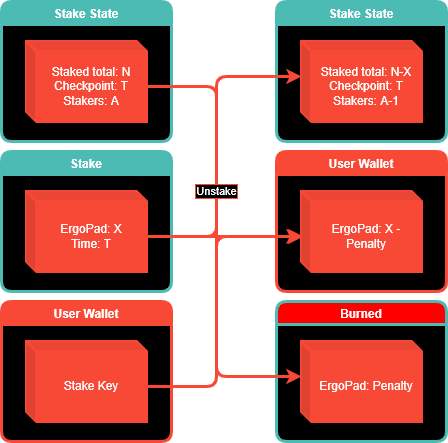

The diagram above was exported from draw.io. Its source (the exported page's mxGraphModel, read from the mxfile embedded in the PNG):
<mxGraphModel dx="1102" dy="875" grid="1" gridSize="10" guides="1" tooltips="1" connect="1" arrows="1" fold="1" page="1" pageScale="1" pageWidth="850" pageHeight="1100" math="0" shadow="0">
  <root>
    <mxCell id="0" />
    <mxCell id="1" parent="0" />
    <mxCell id="I0hiN1EPHC9cmtYxYzsP-1" value="User Wallet" style="swimlane;container=1;collapsible=0;fillColor=#F84936;swimlaneLine=1;rounded=1;swimlaneFillColor=#000000;fontColor=#FFFFFF;labelBorderColor=none;strokeColor=#F84936;strokeWidth=3;" parent="1" vertex="1">
      <mxGeometry x="370" y="160" width="170" height="140" as="geometry" />
    </mxCell>
    <mxCell id="1UDLFsFegCENMeIGpgEX-13" value="ErgoPad: X - Penalty" style="shape=cube;whiteSpace=wrap;html=1;boundedLbl=1;backgroundOutline=1;darkOpacity=0.05;darkOpacity2=0.1;rounded=1;labelBorderColor=none;fontColor=#FFFFFF;strokeColor=#F84936;strokeWidth=3;fillColor=#F84936;size=10;" parent="I0hiN1EPHC9cmtYxYzsP-1" vertex="1">
      <mxGeometry x="25" y="40" width="120" height="80" as="geometry" />
    </mxCell>
    <mxCell id="8tIXJ-7l0-ROnwXEZp2_-1" value="Stake" style="swimlane;container=1;collapsible=0;fillColor=#4CBBB4;swimlaneLine=1;rounded=1;swimlaneFillColor=#000000;fontColor=#FFFFFF;labelBorderColor=none;strokeColor=#4CBBB4;strokeWidth=3;" parent="1" vertex="1">
      <mxGeometry x="95" y="160" width="170" height="140" as="geometry" />
    </mxCell>
    <mxCell id="1UDLFsFegCENMeIGpgEX-11" value="ErgoPad: X&lt;br&gt;Time: T" style="shape=cube;whiteSpace=wrap;html=1;boundedLbl=1;backgroundOutline=1;darkOpacity=0.05;darkOpacity2=0.1;rounded=1;labelBorderColor=none;fontColor=#FFFFFF;strokeColor=#F84936;strokeWidth=3;fillColor=#F84936;size=10;" parent="8tIXJ-7l0-ROnwXEZp2_-1" vertex="1">
      <mxGeometry x="25" y="40" width="120" height="80" as="geometry" />
    </mxCell>
    <mxCell id="1UDLFsFegCENMeIGpgEX-6" value="Stake State" style="swimlane;container=1;collapsible=0;fillColor=#4CBBB4;swimlaneLine=1;rounded=1;swimlaneFillColor=#000000;fontColor=#FFFFFF;labelBorderColor=none;strokeColor=#4CBBB4;strokeWidth=3;" parent="1" vertex="1">
      <mxGeometry x="95" y="10" width="170" height="140" as="geometry" />
    </mxCell>
    <mxCell id="1UDLFsFegCENMeIGpgEX-7" value="Staked total: N&lt;br&gt;Checkpoint: T&lt;br&gt;Stakers: A" style="shape=cube;whiteSpace=wrap;html=1;boundedLbl=1;backgroundOutline=1;darkOpacity=0.05;darkOpacity2=0.1;rounded=1;labelBorderColor=none;fontColor=#FFFFFF;strokeColor=#F84936;strokeWidth=3;fillColor=#F84936;size=10;" parent="1UDLFsFegCENMeIGpgEX-6" vertex="1">
      <mxGeometry x="25" y="40" width="120" height="80" as="geometry" />
    </mxCell>
    <mxCell id="1UDLFsFegCENMeIGpgEX-15" value="Burned" style="swimlane;container=1;collapsible=0;fillColor=#FF0000;swimlaneLine=1;rounded=1;swimlaneFillColor=#000000;fontColor=#FFFFFF;labelBorderColor=none;strokeColor=#4CBBB4;strokeWidth=3;" parent="1" vertex="1">
      <mxGeometry x="370" y="310" width="170" height="140" as="geometry" />
    </mxCell>
    <mxCell id="1UDLFsFegCENMeIGpgEX-17" value="ErgoPad: Penalty" style="shape=cube;whiteSpace=wrap;html=1;boundedLbl=1;backgroundOutline=1;darkOpacity=0.05;darkOpacity2=0.1;rounded=1;labelBorderColor=none;fontColor=#FFFFFF;strokeColor=#F84936;strokeWidth=3;fillColor=#F84936;size=10;" parent="1UDLFsFegCENMeIGpgEX-15" vertex="1">
      <mxGeometry x="25" y="40" width="120" height="80" as="geometry" />
    </mxCell>
    <mxCell id="QP6BxKFsw1PzX0YGqRan-1" value="Stake State" style="swimlane;container=1;collapsible=0;fillColor=#4CBBB4;swimlaneLine=1;rounded=1;swimlaneFillColor=#000000;fontColor=#FFFFFF;labelBorderColor=none;strokeColor=#4CBBB4;strokeWidth=3;" parent="1" vertex="1">
      <mxGeometry x="370" y="10" width="170" height="140" as="geometry" />
    </mxCell>
    <mxCell id="QP6BxKFsw1PzX0YGqRan-2" value="Staked total: N-X&lt;br&gt;Checkpoint: T&lt;br&gt;Stakers: A-1" style="shape=cube;whiteSpace=wrap;html=1;boundedLbl=1;backgroundOutline=1;darkOpacity=0.05;darkOpacity2=0.1;rounded=1;labelBorderColor=none;fontColor=#FFFFFF;strokeColor=#F84936;strokeWidth=3;fillColor=#F84936;size=10;" parent="QP6BxKFsw1PzX0YGqRan-1" vertex="1">
      <mxGeometry x="25" y="40" width="120" height="80" as="geometry" />
    </mxCell>
    <mxCell id="QP6BxKFsw1PzX0YGqRan-3" value="" style="edgeStyle=orthogonalEdgeStyle;rounded=1;orthogonalLoop=1;jettySize=auto;html=1;exitX=0;exitY=0;exitDx=120;exitDy=45;exitPerimeter=0;labelBackgroundColor=#000000;strokeColor=#F84936;fontColor=#FFFFFF;strokeWidth=3;labelBorderColor=#F84936;entryX=0;entryY=0;entryDx=0;entryDy=35;entryPerimeter=0;" parent="1" source="1UDLFsFegCENMeIGpgEX-11" target="QP6BxKFsw1PzX0YGqRan-2" edge="1">
      <mxGeometry relative="1" as="geometry">
        <Array as="points">
          <mxPoint x="310" y="245" />
          <mxPoint x="310" y="85" />
        </Array>
        <mxPoint x="405" y="395" as="targetPoint" />
        <mxPoint x="250" y="105" as="sourcePoint" />
      </mxGeometry>
    </mxCell>
    <mxCell id="QP6BxKFsw1PzX0YGqRan-4" style="edgeStyle=orthogonalEdgeStyle;rounded=1;orthogonalLoop=1;jettySize=auto;html=1;exitX=0;exitY=0;exitDx=120;exitDy=45;exitPerimeter=0;labelBackgroundColor=#000000;labelBorderColor=#F84936;fontColor=#FFFFFF;startArrow=none;startFill=0;endArrow=classic;endFill=1;strokeColor=#F84936;strokeWidth=3;" parent="1" source="1UDLFsFegCENMeIGpgEX-11" target="1UDLFsFegCENMeIGpgEX-13" edge="1">
      <mxGeometry relative="1" as="geometry">
        <Array as="points">
          <mxPoint x="360" y="245" />
          <mxPoint x="360" y="245" />
        </Array>
      </mxGeometry>
    </mxCell>
    <mxCell id="1UDLFsFegCENMeIGpgEX-19" value="Unstake" style="edgeStyle=orthogonalEdgeStyle;rounded=1;orthogonalLoop=1;jettySize=auto;html=1;exitX=0;exitY=0;exitDx=120;exitDy=45;exitPerimeter=0;labelBackgroundColor=#000000;strokeColor=#F84936;fontColor=#FFFFFF;strokeWidth=3;labelBorderColor=#F84936;entryX=0;entryY=0;entryDx=0;entryDy=35;entryPerimeter=0;" parent="1" source="1UDLFsFegCENMeIGpgEX-7" target="1UDLFsFegCENMeIGpgEX-17" edge="1">
      <mxGeometry x="-0.2135" relative="1" as="geometry">
        <Array as="points">
          <mxPoint x="310" y="95" />
          <mxPoint x="310" y="385" />
        </Array>
        <mxPoint x="445" y="363" as="targetPoint" />
        <mxPoint as="offset" />
      </mxGeometry>
    </mxCell>
    <mxCell id="QP6BxKFsw1PzX0YGqRan-5" value="User Wallet" style="swimlane;container=1;collapsible=0;fillColor=#F84936;swimlaneLine=1;rounded=1;swimlaneFillColor=#000000;fontColor=#FFFFFF;labelBorderColor=none;strokeColor=#F84936;strokeWidth=3;" parent="1" vertex="1">
      <mxGeometry x="95" y="310" width="170" height="140" as="geometry" />
    </mxCell>
    <mxCell id="QP6BxKFsw1PzX0YGqRan-6" value="Stake Key" style="shape=cube;whiteSpace=wrap;html=1;boundedLbl=1;backgroundOutline=1;darkOpacity=0.05;darkOpacity2=0.1;rounded=1;labelBorderColor=none;fontColor=#FFFFFF;strokeColor=#F84936;strokeWidth=3;fillColor=#F84936;size=10;" parent="QP6BxKFsw1PzX0YGqRan-5" vertex="1">
      <mxGeometry x="25" y="40" width="120" height="80" as="geometry" />
    </mxCell>
    <mxCell id="QP6BxKFsw1PzX0YGqRan-7" value="" style="edgeStyle=orthogonalEdgeStyle;rounded=1;orthogonalLoop=1;jettySize=auto;html=1;exitX=0;exitY=0;exitDx=120;exitDy=45;exitPerimeter=0;labelBackgroundColor=#000000;strokeColor=#F84936;fontColor=#FFFFFF;strokeWidth=3;labelBorderColor=#F84936;entryX=0.017;entryY=0.563;entryDx=0;entryDy=0;entryPerimeter=0;" parent="1" source="QP6BxKFsw1PzX0YGqRan-6" target="1UDLFsFegCENMeIGpgEX-13" edge="1">
      <mxGeometry x="-0.2135" relative="1" as="geometry">
        <Array as="points">
          <mxPoint x="310" y="395" />
          <mxPoint x="310" y="245" />
        </Array>
        <mxPoint x="405" y="395" as="targetPoint" />
        <mxPoint x="250" y="105" as="sourcePoint" />
        <mxPoint as="offset" />
      </mxGeometry>
    </mxCell>
  </root>
</mxGraphModel>